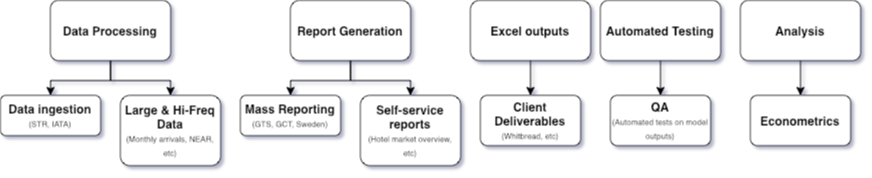

The diagram above was exported from draw.io. Its source (the exported page's mxGraphModel, read from the mxfile embedded in the PNG):
<mxGraphModel dx="1113" dy="661" grid="1" gridSize="10" guides="1" tooltips="1" connect="1" arrows="1" fold="1" page="1" pageScale="1" pageWidth="1169" pageHeight="827" math="0" shadow="0">
  <root>
    <mxCell id="0" />
    <mxCell id="1" parent="0" />
    <mxCell id="oDcGQZ28C4UExTZZchBB-8" value="" style="edgeStyle=orthogonalEdgeStyle;rounded=0;orthogonalLoop=1;jettySize=auto;html=1;" edge="1" parent="1" source="oDcGQZ28C4UExTZZchBB-1" target="oDcGQZ28C4UExTZZchBB-7">
      <mxGeometry relative="1" as="geometry" />
    </mxCell>
    <mxCell id="oDcGQZ28C4UExTZZchBB-14" style="edgeStyle=orthogonalEdgeStyle;rounded=0;orthogonalLoop=1;jettySize=auto;html=1;exitX=0.5;exitY=1;exitDx=0;exitDy=0;entryX=0.5;entryY=0;entryDx=0;entryDy=0;fontSize=8;" edge="1" parent="1" source="oDcGQZ28C4UExTZZchBB-1" target="oDcGQZ28C4UExTZZchBB-9">
      <mxGeometry relative="1" as="geometry" />
    </mxCell>
    <mxCell id="oDcGQZ28C4UExTZZchBB-1" value="&lt;b&gt;Data Processing&lt;/b&gt;" style="rounded=1;whiteSpace=wrap;html=1;arcSize=13;" vertex="1" parent="1">
      <mxGeometry x="60" y="40" width="120" height="60" as="geometry" />
    </mxCell>
    <mxCell id="oDcGQZ28C4UExTZZchBB-27" style="edgeStyle=orthogonalEdgeStyle;rounded=0;orthogonalLoop=1;jettySize=auto;html=1;exitX=0.5;exitY=1;exitDx=0;exitDy=0;entryX=0.5;entryY=0;entryDx=0;entryDy=0;fontSize=12;" edge="1" parent="1" source="oDcGQZ28C4UExTZZchBB-2" target="oDcGQZ28C4UExTZZchBB-24">
      <mxGeometry relative="1" as="geometry" />
    </mxCell>
    <mxCell id="oDcGQZ28C4UExTZZchBB-2" value="&lt;b&gt;Automated Testing&lt;/b&gt;" style="rounded=1;whiteSpace=wrap;html=1;arcSize=13;" vertex="1" parent="1">
      <mxGeometry x="610" y="40" width="120" height="60" as="geometry" />
    </mxCell>
    <mxCell id="oDcGQZ28C4UExTZZchBB-29" style="edgeStyle=orthogonalEdgeStyle;rounded=0;orthogonalLoop=1;jettySize=auto;html=1;exitX=0.5;exitY=1;exitDx=0;exitDy=0;entryX=0.5;entryY=0;entryDx=0;entryDy=0;fontSize=12;" edge="1" parent="1" source="oDcGQZ28C4UExTZZchBB-3" target="oDcGQZ28C4UExTZZchBB-28">
      <mxGeometry relative="1" as="geometry" />
    </mxCell>
    <mxCell id="oDcGQZ28C4UExTZZchBB-3" value="&lt;b&gt;Analysis&lt;/b&gt;" style="rounded=1;whiteSpace=wrap;html=1;arcSize=13;glass=0;sketch=0;shadow=0;strokeColor=default;" vertex="1" parent="1">
      <mxGeometry x="750" y="40" width="120" height="60" as="geometry" />
    </mxCell>
    <mxCell id="oDcGQZ28C4UExTZZchBB-4" style="edgeStyle=orthogonalEdgeStyle;rounded=0;orthogonalLoop=1;jettySize=auto;html=1;exitX=0.5;exitY=1;exitDx=0;exitDy=0;" edge="1" parent="1" source="oDcGQZ28C4UExTZZchBB-2" target="oDcGQZ28C4UExTZZchBB-2">
      <mxGeometry relative="1" as="geometry" />
    </mxCell>
    <mxCell id="oDcGQZ28C4UExTZZchBB-23" style="edgeStyle=orthogonalEdgeStyle;rounded=0;orthogonalLoop=1;jettySize=auto;html=1;exitX=0.5;exitY=1;exitDx=0;exitDy=0;entryX=0.5;entryY=0;entryDx=0;entryDy=0;fontSize=12;" edge="1" parent="1" source="oDcGQZ28C4UExTZZchBB-5" target="oDcGQZ28C4UExTZZchBB-22">
      <mxGeometry relative="1" as="geometry" />
    </mxCell>
    <mxCell id="oDcGQZ28C4UExTZZchBB-5" value="&lt;b&gt;Excel outputs&lt;/b&gt;" style="rounded=1;whiteSpace=wrap;html=1;" vertex="1" parent="1">
      <mxGeometry x="480" y="40" width="120" height="60" as="geometry" />
    </mxCell>
    <mxCell id="oDcGQZ28C4UExTZZchBB-7" value="&lt;b&gt;Data ingestion&lt;/b&gt;&lt;br&gt;&lt;font style=&quot;font-size: 8px&quot;&gt;(STR, IATA)&lt;/font&gt;" style="whiteSpace=wrap;html=1;rounded=1;arcSize=13;" vertex="1" parent="1">
      <mxGeometry x="10" y="135" width="100" height="40" as="geometry" />
    </mxCell>
    <mxCell id="oDcGQZ28C4UExTZZchBB-9" value="&lt;b&gt;Large &amp;amp; Hi-Freq Data&lt;/b&gt;&lt;br&gt;&lt;font style=&quot;font-size: 8px&quot;&gt;(Monthly arrivals, NEAR, etc)&lt;/font&gt;" style="whiteSpace=wrap;html=1;rounded=1;arcSize=13;" vertex="1" parent="1">
      <mxGeometry x="130" y="135" width="100" height="70" as="geometry" />
    </mxCell>
    <mxCell id="oDcGQZ28C4UExTZZchBB-19" style="edgeStyle=orthogonalEdgeStyle;rounded=0;orthogonalLoop=1;jettySize=auto;html=1;exitX=0.5;exitY=1;exitDx=0;exitDy=0;fontSize=12;" edge="1" parent="1" source="oDcGQZ28C4UExTZZchBB-16" target="oDcGQZ28C4UExTZZchBB-17">
      <mxGeometry relative="1" as="geometry" />
    </mxCell>
    <mxCell id="oDcGQZ28C4UExTZZchBB-21" style="edgeStyle=orthogonalEdgeStyle;rounded=0;orthogonalLoop=1;jettySize=auto;html=1;exitX=0.5;exitY=1;exitDx=0;exitDy=0;entryX=0.5;entryY=0;entryDx=0;entryDy=0;fontSize=12;" edge="1" parent="1" source="oDcGQZ28C4UExTZZchBB-16" target="oDcGQZ28C4UExTZZchBB-20">
      <mxGeometry relative="1" as="geometry" />
    </mxCell>
    <mxCell id="oDcGQZ28C4UExTZZchBB-16" value="&lt;b&gt;Report Generation&lt;/b&gt;" style="rounded=1;whiteSpace=wrap;html=1;fontSize=12;" vertex="1" parent="1">
      <mxGeometry x="300" y="40" width="120" height="60" as="geometry" />
    </mxCell>
    <mxCell id="oDcGQZ28C4UExTZZchBB-17" value="&lt;b&gt;Mass Reporting&lt;/b&gt;&lt;br&gt;&lt;font style=&quot;font-size: 8px&quot;&gt;(GTS, GCT, Sweden)&lt;/font&gt;" style="whiteSpace=wrap;html=1;rounded=1;arcSize=13;" vertex="1" parent="1">
      <mxGeometry x="250" y="135" width="100" height="40" as="geometry" />
    </mxCell>
    <mxCell id="oDcGQZ28C4UExTZZchBB-20" value="&lt;b&gt;Self-service reports&lt;/b&gt;&lt;br&gt;&lt;font style=&quot;font-size: 8px&quot;&gt;(Hotel market overview, etc)&lt;/font&gt;" style="whiteSpace=wrap;html=1;rounded=1;arcSize=13;" vertex="1" parent="1">
      <mxGeometry x="370" y="135" width="100" height="70" as="geometry" />
    </mxCell>
    <mxCell id="oDcGQZ28C4UExTZZchBB-22" value="&lt;b&gt;Client Deliverables&lt;/b&gt;&lt;br&gt;&lt;font style=&quot;font-size: 8px&quot;&gt;(Whitbread, etc)&lt;/font&gt;" style="whiteSpace=wrap;html=1;rounded=1;arcSize=13;" vertex="1" parent="1">
      <mxGeometry x="490" y="135" width="100" height="50" as="geometry" />
    </mxCell>
    <mxCell id="oDcGQZ28C4UExTZZchBB-24" value="&lt;b&gt;QA&lt;/b&gt;&lt;br&gt;&lt;font style=&quot;font-size: 8px&quot;&gt;(Automated tests on model outputs)&lt;/font&gt;" style="whiteSpace=wrap;html=1;rounded=1;arcSize=13;" vertex="1" parent="1">
      <mxGeometry x="620" y="135" width="100" height="50" as="geometry" />
    </mxCell>
    <mxCell id="oDcGQZ28C4UExTZZchBB-28" value="&lt;b&gt;Econometrics&lt;/b&gt;" style="whiteSpace=wrap;html=1;rounded=1;arcSize=13;" vertex="1" parent="1">
      <mxGeometry x="760" y="135" width="100" height="50" as="geometry" />
    </mxCell>
  </root>
</mxGraphModel>